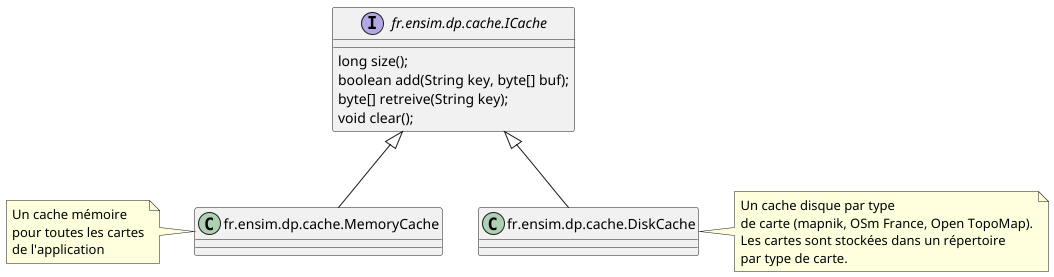

The diagram above was rendered by PlantUML. Its source (embedded in the PNG):
@startuml
set namespaceSeparator none

interface fr.ensim.dp.cache.ICache {
  long size();
  boolean add(String key, byte[] buf);
  byte[] retreive(String key);
  void clear();
}
Class fr.ensim.dp.cache.MemoryCache
note left of fr.ensim.dp.cache.MemoryCache
Un cache mémoire
pour toutes les cartes
de l'application
end note

Class fr.ensim.dp.cache.DiskCache
note right of fr.ensim.dp.cache.DiskCache
Un cache disque par type
de carte (mapnik, OSm France, Open TopoMap).
Les cartes sont stockées dans un répertoire
par type de carte.
end note

fr.ensim.dp.cache.ICache <|-- fr.ensim.dp.cache.MemoryCache
fr.ensim.dp.cache.ICache <|-- fr.ensim.dp.cache.DiskCache

@enduml